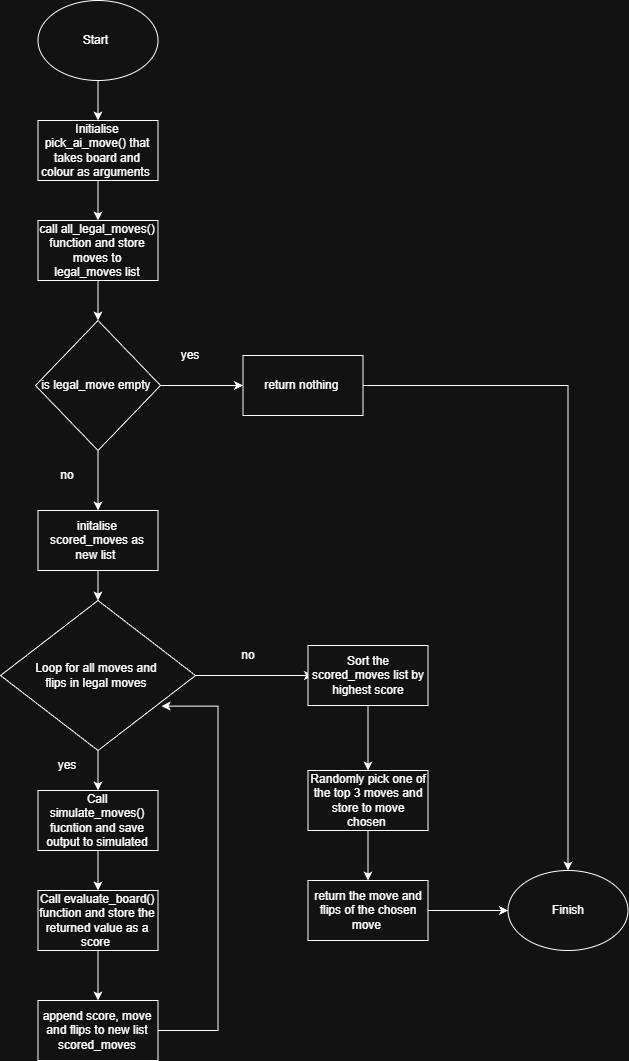

The diagram above was exported from draw.io. Its source (the exported page's mxGraphModel, read from the mxfile embedded in the PNG):
<mxGraphModel dx="1469" dy="784" grid="1" gridSize="10" guides="1" tooltips="1" connect="1" arrows="1" fold="1" page="1" pageScale="1" pageWidth="850" pageHeight="1100" math="0" shadow="0">
  <root>
    <mxCell id="0" />
    <mxCell id="1" parent="0" />
    <mxCell id="ySFA_kQ_uXDs3FhPGFGn-1" edge="1" parent="1" source="ySFA_kQ_uXDs3FhPGFGn-2" style="edgeStyle=orthogonalEdgeStyle;rounded=0;orthogonalLoop=1;jettySize=auto;html=1;" target="ySFA_kQ_uXDs3FhPGFGn-4" value="">
      <mxGeometry relative="1" as="geometry" />
    </mxCell>
    <mxCell id="ySFA_kQ_uXDs3FhPGFGn-2" parent="1" style="ellipse;whiteSpace=wrap;html=1;" value="Start&amp;nbsp;" vertex="1">
      <mxGeometry height="80" width="120" x="237.5" y="90" as="geometry" />
    </mxCell>
    <mxCell id="ySFA_kQ_uXDs3FhPGFGn-3" edge="1" parent="1" source="ySFA_kQ_uXDs3FhPGFGn-4" style="edgeStyle=orthogonalEdgeStyle;rounded=0;orthogonalLoop=1;jettySize=auto;html=1;" target="ySFA_kQ_uXDs3FhPGFGn-6" value="">
      <mxGeometry relative="1" as="geometry" />
    </mxCell>
    <mxCell id="ySFA_kQ_uXDs3FhPGFGn-4" parent="1" style="whiteSpace=wrap;html=1;" value="Initialise pick_ai_move() that takes board and colour as arguments&lt;span style=&quot;background-color: transparent; color: light-dark(rgb(0, 0, 0), rgb(255, 255, 255));&quot;&gt;&amp;nbsp;&lt;/span&gt;" vertex="1">
      <mxGeometry height="60" width="120" x="237.5" y="210" as="geometry" />
    </mxCell>
    <mxCell id="ySFA_kQ_uXDs3FhPGFGn-5" edge="1" parent="1" source="ySFA_kQ_uXDs3FhPGFGn-6" style="edgeStyle=orthogonalEdgeStyle;rounded=0;orthogonalLoop=1;jettySize=auto;html=1;" target="ySFA_kQ_uXDs3FhPGFGn-9" value="">
      <mxGeometry relative="1" as="geometry" />
    </mxCell>
    <mxCell id="ySFA_kQ_uXDs3FhPGFGn-6" parent="1" style="whiteSpace=wrap;html=1;" value="call all_legal_moves() function and store moves to legal_moves list" vertex="1">
      <mxGeometry height="60" width="120" x="237.5" y="310" as="geometry" />
    </mxCell>
    <mxCell id="ySFA_kQ_uXDs3FhPGFGn-7" edge="1" parent="1" source="ySFA_kQ_uXDs3FhPGFGn-9" style="edgeStyle=orthogonalEdgeStyle;rounded=0;orthogonalLoop=1;jettySize=auto;html=1;" target="ySFA_kQ_uXDs3FhPGFGn-11" value="">
      <mxGeometry relative="1" as="geometry" />
    </mxCell>
    <mxCell id="ySFA_kQ_uXDs3FhPGFGn-8" edge="1" parent="1" source="ySFA_kQ_uXDs3FhPGFGn-9" style="edgeStyle=orthogonalEdgeStyle;rounded=0;orthogonalLoop=1;jettySize=auto;html=1;" target="ySFA_kQ_uXDs3FhPGFGn-14" value="">
      <mxGeometry relative="1" as="geometry" />
    </mxCell>
    <mxCell id="ySFA_kQ_uXDs3FhPGFGn-9" parent="1" style="rhombus;whiteSpace=wrap;html=1;" value="is legal_move empty&amp;nbsp;" vertex="1">
      <mxGeometry height="130" width="125" x="235" y="410" as="geometry" />
    </mxCell>
    <mxCell id="ySFA_kQ_uXDs3FhPGFGn-10" edge="1" parent="1" source="ySFA_kQ_uXDs3FhPGFGn-11" style="edgeStyle=orthogonalEdgeStyle;rounded=0;orthogonalLoop=1;jettySize=auto;html=1;entryX=0.5;entryY=0;entryDx=0;entryDy=0;" target="ySFA_kQ_uXDs3FhPGFGn-32" value="">
      <mxGeometry relative="1" as="geometry">
        <mxPoint x="642.5" y="475" as="targetPoint" />
      </mxGeometry>
    </mxCell>
    <mxCell id="ySFA_kQ_uXDs3FhPGFGn-11" parent="1" style="whiteSpace=wrap;html=1;" value="return nothing&amp;nbsp;" vertex="1">
      <mxGeometry height="60" width="120" x="442.5" y="445" as="geometry" />
    </mxCell>
    <mxCell id="ySFA_kQ_uXDs3FhPGFGn-12" parent="1" style="text;html=1;whiteSpace=wrap;strokeColor=none;fillColor=none;align=center;verticalAlign=middle;rounded=0;" value="yes" vertex="1">
      <mxGeometry height="30" width="60" x="360" y="430" as="geometry" />
    </mxCell>
    <mxCell id="ySFA_kQ_uXDs3FhPGFGn-13" edge="1" parent="1" source="ySFA_kQ_uXDs3FhPGFGn-14" style="edgeStyle=orthogonalEdgeStyle;rounded=0;orthogonalLoop=1;jettySize=auto;html=1;" target="ySFA_kQ_uXDs3FhPGFGn-18" value="">
      <mxGeometry relative="1" as="geometry" />
    </mxCell>
    <mxCell id="ySFA_kQ_uXDs3FhPGFGn-14" parent="1" style="whiteSpace=wrap;html=1;" value="initalise scored_moves as new list&amp;nbsp;" vertex="1">
      <mxGeometry height="60" width="120" x="237.5" y="600" as="geometry" />
    </mxCell>
    <mxCell id="ySFA_kQ_uXDs3FhPGFGn-15" parent="1" style="text;html=1;whiteSpace=wrap;strokeColor=none;fillColor=none;align=center;verticalAlign=middle;rounded=0;" value="no" vertex="1">
      <mxGeometry height="30" width="60" x="237.5" y="550" as="geometry" />
    </mxCell>
    <mxCell id="ySFA_kQ_uXDs3FhPGFGn-16" edge="1" parent="1" source="ySFA_kQ_uXDs3FhPGFGn-18" style="edgeStyle=orthogonalEdgeStyle;rounded=0;orthogonalLoop=1;jettySize=auto;html=1;" value="">
      <mxGeometry relative="1" as="geometry">
        <mxPoint x="512.5" y="765" as="targetPoint" />
      </mxGeometry>
    </mxCell>
    <mxCell id="ySFA_kQ_uXDs3FhPGFGn-17" edge="1" parent="1" source="ySFA_kQ_uXDs3FhPGFGn-18" style="edgeStyle=orthogonalEdgeStyle;rounded=0;orthogonalLoop=1;jettySize=auto;html=1;" target="ySFA_kQ_uXDs3FhPGFGn-21" value="">
      <mxGeometry relative="1" as="geometry" />
    </mxCell>
    <mxCell id="ySFA_kQ_uXDs3FhPGFGn-18" parent="1" style="rhombus;whiteSpace=wrap;html=1;" value="Loop for all moves and&amp;nbsp;&lt;div&gt;f&lt;span style=&quot;background-color: transparent; color: light-dark(rgb(0, 0, 0), rgb(255, 255, 255));&quot;&gt;lips in legal moves&amp;nbsp;&lt;/span&gt;&lt;/div&gt;" vertex="1">
      <mxGeometry height="150" width="195" x="200" y="690" as="geometry" />
    </mxCell>
    <mxCell id="ySFA_kQ_uXDs3FhPGFGn-19" parent="1" style="text;html=1;whiteSpace=wrap;strokeColor=none;fillColor=none;align=center;verticalAlign=middle;rounded=0;" value="no" vertex="1">
      <mxGeometry height="30" width="60" x="417.5" y="730" as="geometry" />
    </mxCell>
    <mxCell id="ySFA_kQ_uXDs3FhPGFGn-20" edge="1" parent="1" source="ySFA_kQ_uXDs3FhPGFGn-21" style="edgeStyle=orthogonalEdgeStyle;rounded=0;orthogonalLoop=1;jettySize=auto;html=1;" target="ySFA_kQ_uXDs3FhPGFGn-23" value="">
      <mxGeometry relative="1" as="geometry" />
    </mxCell>
    <mxCell id="ySFA_kQ_uXDs3FhPGFGn-21" parent="1" style="whiteSpace=wrap;html=1;" value="Call simulate_moves() fucntion and save output to simulated" vertex="1">
      <mxGeometry height="60" width="120" x="237.5" y="880" as="geometry" />
    </mxCell>
    <mxCell id="ySFA_kQ_uXDs3FhPGFGn-22" edge="1" parent="1" source="ySFA_kQ_uXDs3FhPGFGn-23" style="edgeStyle=orthogonalEdgeStyle;rounded=0;orthogonalLoop=1;jettySize=auto;html=1;" target="ySFA_kQ_uXDs3FhPGFGn-25" value="">
      <mxGeometry relative="1" as="geometry" />
    </mxCell>
    <mxCell id="ySFA_kQ_uXDs3FhPGFGn-23" parent="1" style="whiteSpace=wrap;html=1;" value="Call evaluate_board() function and store the returned value as a score&amp;nbsp;" vertex="1">
      <mxGeometry height="60" width="120" x="237.5" y="980" as="geometry" />
    </mxCell>
    <mxCell id="ySFA_kQ_uXDs3FhPGFGn-24" edge="1" parent="1" source="ySFA_kQ_uXDs3FhPGFGn-25" style="edgeStyle=orthogonalEdgeStyle;rounded=0;orthogonalLoop=1;jettySize=auto;html=1;entryX=0.826;entryY=0.704;entryDx=0;entryDy=0;entryPerimeter=0;" target="ySFA_kQ_uXDs3FhPGFGn-18" value="">
      <mxGeometry relative="1" as="geometry">
        <Array as="points">
          <mxPoint x="417.5" y="1120" />
          <mxPoint x="417.5" y="796" />
        </Array>
        <mxPoint x="437.5" y="1120" as="targetPoint" />
      </mxGeometry>
    </mxCell>
    <mxCell id="ySFA_kQ_uXDs3FhPGFGn-25" parent="1" style="whiteSpace=wrap;html=1;" value="append score, move and flips to new list scored_moves" vertex="1">
      <mxGeometry height="60" width="120" x="237.5" y="1090" as="geometry" />
    </mxCell>
    <mxCell id="ySFA_kQ_uXDs3FhPGFGn-26" edge="1" parent="1" source="ySFA_kQ_uXDs3FhPGFGn-27" style="edgeStyle=orthogonalEdgeStyle;rounded=0;orthogonalLoop=1;jettySize=auto;html=1;" target="ySFA_kQ_uXDs3FhPGFGn-29" value="">
      <mxGeometry relative="1" as="geometry" />
    </mxCell>
    <mxCell id="ySFA_kQ_uXDs3FhPGFGn-27" parent="1" style="whiteSpace=wrap;html=1;" value="Sort the scored_moves list by highest score" vertex="1">
      <mxGeometry height="60" width="120" x="507.5" y="735" as="geometry" />
    </mxCell>
    <mxCell id="ySFA_kQ_uXDs3FhPGFGn-28" edge="1" parent="1" source="ySFA_kQ_uXDs3FhPGFGn-29" style="edgeStyle=orthogonalEdgeStyle;rounded=0;orthogonalLoop=1;jettySize=auto;html=1;" target="ySFA_kQ_uXDs3FhPGFGn-31" value="">
      <mxGeometry relative="1" as="geometry" />
    </mxCell>
    <mxCell id="ySFA_kQ_uXDs3FhPGFGn-29" parent="1" style="whiteSpace=wrap;html=1;" value="Randomly pick one of the top 3 moves and store to move chosen&amp;nbsp;" vertex="1">
      <mxGeometry height="60" width="120" x="507.5" y="860" as="geometry" />
    </mxCell>
    <mxCell id="ySFA_kQ_uXDs3FhPGFGn-30" edge="1" parent="1" source="ySFA_kQ_uXDs3FhPGFGn-31" style="edgeStyle=orthogonalEdgeStyle;rounded=0;orthogonalLoop=1;jettySize=auto;html=1;" target="ySFA_kQ_uXDs3FhPGFGn-32" value="">
      <mxGeometry relative="1" as="geometry" />
    </mxCell>
    <mxCell id="ySFA_kQ_uXDs3FhPGFGn-31" parent="1" style="whiteSpace=wrap;html=1;" value="return the move and flips of the chosen move&amp;nbsp;" vertex="1">
      <mxGeometry height="60" width="120" x="507.5" y="970" as="geometry" />
    </mxCell>
    <mxCell id="ySFA_kQ_uXDs3FhPGFGn-32" parent="1" style="ellipse;whiteSpace=wrap;html=1;" value="Finish" vertex="1">
      <mxGeometry height="80" width="120" x="707.5" y="960" as="geometry" />
    </mxCell>
    <mxCell id="ySFA_kQ_uXDs3FhPGFGn-33" parent="1" style="text;html=1;whiteSpace=wrap;strokeColor=none;fillColor=none;align=center;verticalAlign=middle;rounded=0;" value="yes" vertex="1">
      <mxGeometry height="30" width="60" x="237.5" y="840" as="geometry" />
    </mxCell>
  </root>
</mxGraphModel>